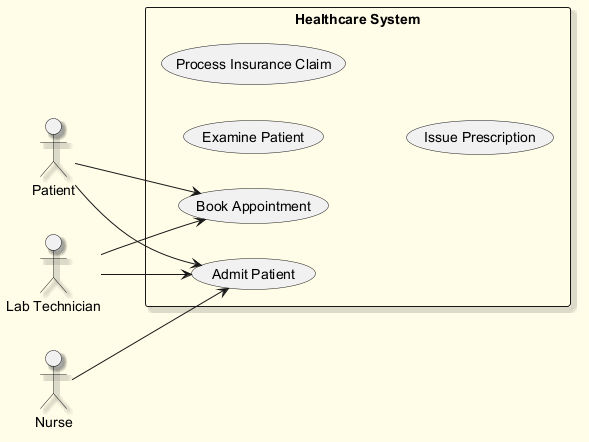

The diagram above was rendered by PlantUML. Its source (embedded in the PNG):
@startuml
skinparam backgroundColor #FFFDE7
skinparam classBackgroundColor #FFF9C4
skinparam classBorderColor #F57F17
skinparam shadowing true
left to right direction
actor "Patient" as Patient
actor "Nurse" as Nurse
actor "Lab Technician" as LabTechnician
rectangle "Healthcare System" {
  usecase "Book Appointment" as UC_BookAppointment
  usecase "Examine Patient" as UC_ExaminePatient
  usecase "Process Insurance Claim" as UC_ProcessInsuranceClaim
  usecase "Issue Prescription" as UC_IssuePrescription
  usecase "Admit Patient" as UC_AdmitPatient
}
Patient --> UC_AdmitPatient
Patient --> UC_BookAppointment
Nurse --> UC_AdmitPatient
LabTechnician --> UC_AdmitPatient
LabTechnician --> UC_BookAppointment
@enduml